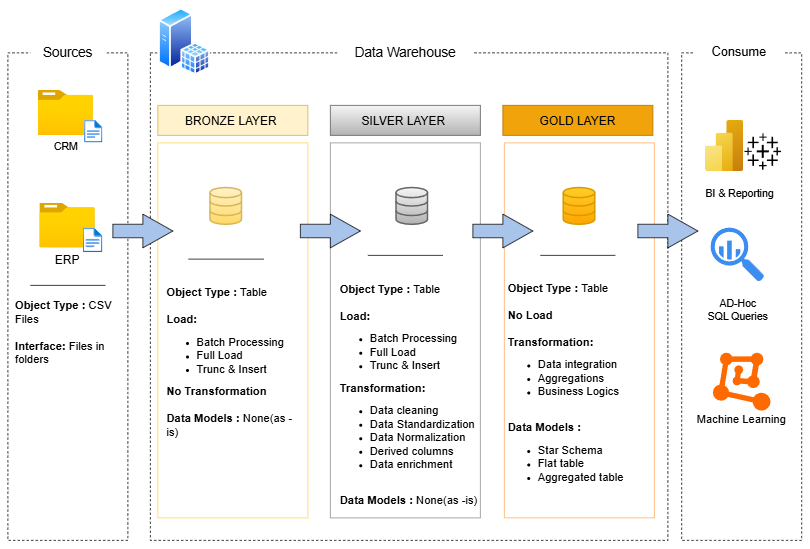

The diagram above was exported from draw.io. Its source (the exported page's mxGraphModel, read from the mxfile embedded in the PNG):
<mxGraphModel dx="1389" dy="819" grid="1" gridSize="10" guides="1" tooltips="1" connect="1" arrows="1" fold="1" page="1" pageScale="1" pageWidth="1100" pageHeight="850" math="0" shadow="0">
  <root>
    <mxCell id="0" />
    <mxCell id="1" parent="0" />
    <mxCell id="rol5O49KsInwjfEfKtp7-1" parent="1" style="rounded=0;whiteSpace=wrap;html=1;fillColor=none;dashed=1;" value="" vertex="1">
      <mxGeometry height="650" width="160" x="30" y="100" as="geometry" />
    </mxCell>
    <mxCell id="rol5O49KsInwjfEfKtp7-2" parent="1" style="rounded=0;whiteSpace=wrap;html=1;strokeColor=default;dashed=1;fillColor=none;" value="" vertex="1">
      <mxGeometry height="650" width="690" x="220" y="100" as="geometry" />
    </mxCell>
    <mxCell id="rol5O49KsInwjfEfKtp7-3" parent="1" style="rounded=0;whiteSpace=wrap;html=1;fillColor=none;dashed=1;" value="" vertex="1">
      <mxGeometry height="650" width="160" x="928.4" y="100" as="geometry" />
    </mxCell>
    <mxCell id="rol5O49KsInwjfEfKtp7-5" parent="1" style="rounded=0;whiteSpace=wrap;html=1;fillColor=default;strokeColor=none;" value="&lt;font style=&quot;font-size: 18px;&quot;&gt;Data Warehouse&lt;/font&gt;" vertex="1">
      <mxGeometry height="40" width="180" x="470" y="80" as="geometry" />
    </mxCell>
    <mxCell id="rol5O49KsInwjfEfKtp7-6" parent="1" style="rounded=0;whiteSpace=wrap;html=1;strokeColor=none;" value="&lt;font style=&quot;font-size: 17px;&quot;&gt;Consume&lt;/font&gt;" vertex="1">
      <mxGeometry height="40" width="120" x="945" y="80" as="geometry" />
    </mxCell>
    <mxCell id="rol5O49KsInwjfEfKtp7-7" parent="1" style="rounded=0;whiteSpace=wrap;html=1;fillColor=default;strokeColor=none;fontSize=18;" value="&lt;font&gt;Sources&lt;/font&gt;" vertex="1">
      <mxGeometry height="20" width="100" x="60" y="90" as="geometry" />
    </mxCell>
    <mxCell id="rol5O49KsInwjfEfKtp7-8" parent="1" style="image;aspect=fixed;html=1;points=[];align=center;fontSize=12;image=img/lib/azure2/general/Folder_Blank.svg;" value="&lt;font style=&quot;font-size: 14px;&quot;&gt;CRM&lt;/font&gt;" vertex="1">
      <mxGeometry height="60" width="73.93" x="70" y="150" as="geometry" />
    </mxCell>
    <mxCell id="rol5O49KsInwjfEfKtp7-9" parent="1" style="image;aspect=fixed;html=1;points=[];align=center;fontSize=12;image=img/lib/azure2/general/Folder_Blank.svg;" value="&lt;font style=&quot;font-size: 16px;&quot;&gt;ERP&lt;/font&gt;" vertex="1">
      <mxGeometry height="60" width="73.93" x="72.46" y="300" as="geometry" />
    </mxCell>
    <mxCell id="rol5O49KsInwjfEfKtp7-10" parent="1" style="image;aspect=fixed;html=1;points=[];align=center;fontSize=12;image=img/lib/azure2/general/File.svg;" value="" vertex="1">
      <mxGeometry height="32.5" width="26.38" x="130.14" y="333.75" as="geometry" />
    </mxCell>
    <mxCell id="rol5O49KsInwjfEfKtp7-11" parent="1" style="image;aspect=fixed;html=1;points=[];align=center;fontSize=12;image=img/lib/azure2/general/File.svg;" value="" vertex="1">
      <mxGeometry height="30" width="24.35" x="132.17" y="190" as="geometry" />
    </mxCell>
    <mxCell id="rol5O49KsInwjfEfKtp7-12" parent="1" style="verticalLabelPosition=bottom;shadow=0;dashed=0;align=center;html=1;verticalAlign=top;strokeWidth=1;shape=mxgraph.mockup.markup.line;strokeColor=#000000;" value="" vertex="1">
      <mxGeometry height="20" width="100" x="60.000000000000014" y="400" as="geometry" />
    </mxCell>
    <mxCell id="rol5O49KsInwjfEfKtp7-13" parent="1" style="text;html=1;whiteSpace=wrap;strokeColor=none;fillColor=none;align=center;verticalAlign=middle;rounded=0;" value="&lt;div style=&quot;text-align: left;&quot;&gt;&lt;b style=&quot;font-size: 15px; background-color: transparent; color: light-dark(rgb(0, 0, 0), rgb(255, 255, 255));&quot;&gt;Object Type : &lt;/b&gt;&lt;span style=&quot;font-size: 15px; background-color: transparent; color: light-dark(rgb(0, 0, 0), rgb(255, 255, 255));&quot;&gt;CSV Files&lt;/span&gt;&lt;/div&gt;&lt;div style=&quot;text-align: left;&quot;&gt;&lt;span style=&quot;font-size: 15px; background-color: transparent; color: light-dark(rgb(0, 0, 0), rgb(255, 255, 255));&quot;&gt;&lt;br&gt;&lt;/span&gt;&lt;/div&gt;&lt;div style=&quot;text-align: left;&quot;&gt;&lt;font style=&quot;font-size: 15px;&quot;&gt;&lt;b&gt;Interface: &lt;/b&gt;Files in folders&lt;/font&gt;&lt;/div&gt;" vertex="1">
      <mxGeometry height="110" width="140" x="39.42" y="417" as="geometry" />
    </mxCell>
    <mxCell id="rol5O49KsInwjfEfKtp7-16" parent="1" style="rounded=0;whiteSpace=wrap;html=1;fillColor=#f0a30a;strokeColor=#BD7000;fontColor=#000000;" value="&lt;font style=&quot;font-size: 16px;&quot;&gt;GOLD LAYER&lt;/font&gt;" vertex="1">
      <mxGeometry height="40" width="200" x="690" y="170" as="geometry" />
    </mxCell>
    <mxCell id="rol5O49KsInwjfEfKtp7-17" parent="1" style="rounded=0;whiteSpace=wrap;html=1;fillColor=#f5f5f5;gradientColor=#b3b3b3;strokeColor=#666666;" value="&lt;font style=&quot;font-size: 16px;&quot;&gt;SILVER LAYER&amp;nbsp;&lt;/font&gt;" vertex="1">
      <mxGeometry height="40" width="200" x="460" y="170" as="geometry" />
    </mxCell>
    <mxCell id="rol5O49KsInwjfEfKtp7-18" parent="1" style="rounded=0;whiteSpace=wrap;html=1;fillColor=#fff2cc;strokeColor=#d6b656;" value="&lt;font style=&quot;font-size: 16px;&quot;&gt;BRONZE LAYER&amp;nbsp;&lt;/font&gt;" vertex="1">
      <mxGeometry height="40" width="200" x="230" y="170" as="geometry" />
    </mxCell>
    <mxCell id="rol5O49KsInwjfEfKtp7-19" parent="1" style="rounded=0;whiteSpace=wrap;html=1;strokeColor=#FFD966;fillColor=none;" value="" vertex="1">
      <mxGeometry height="500" width="200" x="230" y="220" as="geometry" />
    </mxCell>
    <mxCell id="rol5O49KsInwjfEfKtp7-20" parent="1" style="rounded=0;whiteSpace=wrap;html=1;strokeColor=#999999;fillColor=none;" value="" vertex="1">
      <mxGeometry height="500" width="200" x="460" y="220" as="geometry" />
    </mxCell>
    <mxCell id="rol5O49KsInwjfEfKtp7-21" parent="1" style="rounded=0;whiteSpace=wrap;html=1;strokeColor=#FFB570;fillColor=none;" value="" vertex="1">
      <mxGeometry height="500" width="200" x="692" y="220" as="geometry" />
    </mxCell>
    <mxCell id="rol5O49KsInwjfEfKtp7-22" parent="1" style="html=1;verticalLabelPosition=bottom;align=center;labelBackgroundColor=#ffffff;verticalAlign=top;strokeWidth=2;strokeColor=#666666;shadow=0;dashed=0;shape=mxgraph.ios7.icons.data;fillColor=#f5f5f5;gradientColor=#b3b3b3;" value="" vertex="1">
      <mxGeometry height="49.1" width="42" x="548" y="280" as="geometry" />
    </mxCell>
    <mxCell id="rol5O49KsInwjfEfKtp7-23" parent="1" style="html=1;verticalLabelPosition=bottom;align=center;labelBackgroundColor=#ffffff;verticalAlign=top;strokeWidth=2;strokeColor=#d6b656;shadow=0;dashed=0;shape=mxgraph.ios7.icons.data;fillColor=#fff2cc;gradientColor=#ffd966;" value="" vertex="1">
      <mxGeometry height="49.1" width="42" x="300" y="280" as="geometry" />
    </mxCell>
    <mxCell id="rol5O49KsInwjfEfKtp7-24" parent="1" style="html=1;verticalLabelPosition=bottom;align=center;labelBackgroundColor=#ffffff;verticalAlign=top;strokeWidth=2;strokeColor=#d79b00;shadow=0;dashed=0;shape=mxgraph.ios7.icons.data;fillColor=#ffcd28;gradientColor=#ffa500;" value="" vertex="1">
      <mxGeometry height="49.1" width="42" x="771" y="280" as="geometry" />
    </mxCell>
    <mxCell id="rol5O49KsInwjfEfKtp7-25" parent="1" style="html=1;shadow=0;dashed=0;align=center;verticalAlign=middle;shape=mxgraph.arrows2.arrow;dy=0.6;dx=40;notch=0;fillColor=#A9C4EB;" value="" vertex="1">
      <mxGeometry height="45" width="80" x="170" y="315" as="geometry" />
    </mxCell>
    <mxCell id="rol5O49KsInwjfEfKtp7-26" parent="1" style="html=1;shadow=0;dashed=0;align=center;verticalAlign=middle;shape=mxgraph.arrows2.arrow;dy=0.6;dx=40;notch=0;fillColor=#A9C4EB;" value="" vertex="1">
      <mxGeometry height="45" width="80" x="420" y="315" as="geometry" />
    </mxCell>
    <mxCell id="rol5O49KsInwjfEfKtp7-27" parent="1" style="html=1;shadow=0;dashed=0;align=center;verticalAlign=middle;shape=mxgraph.arrows2.arrow;dy=0.6;dx=40;notch=0;fillColor=#A9C4EB;" value="" vertex="1">
      <mxGeometry height="45" width="80" x="650" y="315" as="geometry" />
    </mxCell>
    <mxCell id="rol5O49KsInwjfEfKtp7-28" parent="1" style="html=1;shadow=0;dashed=0;align=center;verticalAlign=middle;shape=mxgraph.arrows2.arrow;dy=0.6;dx=40;notch=0;fillColor=#A9C4EB;" value="" vertex="1">
      <mxGeometry height="45" width="80" x="870" y="315" as="geometry" />
    </mxCell>
    <mxCell id="rol5O49KsInwjfEfKtp7-29" parent="1" style="text;html=1;whiteSpace=wrap;strokeColor=none;fillColor=none;align=left;verticalAlign=middle;rounded=0;" value="&lt;font style=&quot;font-size: 15px;&quot;&gt;&lt;b style=&quot;&quot;&gt;Object Type : &lt;/b&gt;Table&lt;/font&gt;&lt;div&gt;&lt;b&gt;&lt;font style=&quot;font-size: 15px;&quot;&gt;&lt;br&gt;&lt;/font&gt;&lt;/b&gt;&lt;div&gt;&lt;b&gt;&lt;font style=&quot;font-size: 15px;&quot;&gt;Load:&lt;/font&gt;&lt;/b&gt;&lt;/div&gt;&lt;/div&gt;&lt;div&gt;&lt;ul&gt;&lt;li&gt;&lt;font style=&quot;font-size: 15px;&quot;&gt;Batch Processing&lt;/font&gt;&lt;/li&gt;&lt;li&gt;&lt;font style=&quot;font-size: 15px;&quot;&gt;Full Load&lt;/font&gt;&lt;/li&gt;&lt;li&gt;&lt;font style=&quot;font-size: 15px;&quot;&gt;Trunc &amp;amp; Insert&lt;/font&gt;&lt;/li&gt;&lt;/ul&gt;&lt;div&gt;&lt;b&gt;&lt;font style=&quot;font-size: 15px;&quot;&gt;No Transformation&lt;/font&gt;&lt;/b&gt;&lt;/div&gt;&lt;/div&gt;&lt;div&gt;&lt;b&gt;&lt;font style=&quot;font-size: 15px;&quot;&gt;&lt;br&gt;&lt;/font&gt;&lt;/b&gt;&lt;/div&gt;&lt;div&gt;&lt;font style=&quot;font-size: 15px;&quot;&gt;&lt;b&gt;Data Models :&lt;/b&gt; None(as -is)&lt;/font&gt;&lt;/div&gt;" vertex="1">
      <mxGeometry height="234.25" width="180" x="240" y="395" as="geometry" />
    </mxCell>
    <mxCell id="rol5O49KsInwjfEfKtp7-30" parent="1" style="text;html=1;whiteSpace=wrap;strokeColor=none;fillColor=none;align=left;verticalAlign=middle;rounded=0;" value="&lt;font style=&quot;font-size: 15px;&quot;&gt;&lt;b style=&quot;&quot;&gt;Object Type : &lt;/b&gt;Table&lt;/font&gt;&lt;div&gt;&lt;b&gt;&lt;font style=&quot;font-size: 15px;&quot;&gt;&lt;br&gt;&lt;/font&gt;&lt;/b&gt;&lt;div&gt;&lt;b&gt;&lt;font style=&quot;font-size: 15px;&quot;&gt;Load:&lt;/font&gt;&lt;/b&gt;&lt;/div&gt;&lt;/div&gt;&lt;div&gt;&lt;ul&gt;&lt;li&gt;&lt;font style=&quot;font-size: 15px;&quot;&gt;Batch Processing&lt;/font&gt;&lt;/li&gt;&lt;li&gt;&lt;font style=&quot;font-size: 15px;&quot;&gt;Full Load&lt;/font&gt;&lt;/li&gt;&lt;li&gt;&lt;font style=&quot;font-size: 15px;&quot;&gt;Trunc &amp;amp; Insert&lt;/font&gt;&lt;/li&gt;&lt;/ul&gt;&lt;div&gt;&lt;b&gt;&lt;font style=&quot;font-size: 15px;&quot;&gt;Transformation:&amp;nbsp;&lt;/font&gt;&lt;/b&gt;&lt;/div&gt;&lt;div&gt;&lt;ul&gt;&lt;li&gt;&lt;font style=&quot;font-size: 15px;&quot;&gt;Data cleaning&lt;/font&gt;&lt;/li&gt;&lt;li&gt;&lt;font style=&quot;font-size: 15px;&quot;&gt;Data Standardization&lt;/font&gt;&lt;/li&gt;&lt;li&gt;&lt;font style=&quot;font-size: 15px;&quot;&gt;Data Normalization&lt;/font&gt;&lt;/li&gt;&lt;li&gt;&lt;font style=&quot;font-size: 15px;&quot;&gt;Derived columns&amp;nbsp;&lt;/font&gt;&lt;/li&gt;&lt;li&gt;&lt;font style=&quot;font-size: 15px;&quot;&gt;Data enrichment&lt;b&gt;&amp;nbsp;&lt;/b&gt;&lt;/font&gt;&lt;/li&gt;&lt;/ul&gt;&lt;/div&gt;&lt;/div&gt;&lt;div&gt;&lt;b&gt;&lt;font style=&quot;font-size: 15px;&quot;&gt;&lt;br&gt;&lt;/font&gt;&lt;/b&gt;&lt;/div&gt;&lt;div&gt;&lt;font style=&quot;font-size: 15px;&quot;&gt;&lt;b&gt;Data Models :&lt;/b&gt; None(as -is)&lt;/font&gt;&lt;/div&gt;" vertex="1">
      <mxGeometry height="320" width="197" x="471" y="395" as="geometry" />
    </mxCell>
    <mxCell id="bmd9kzCnScs-7Zh5wQCq-1" parent="1" style="text;html=1;whiteSpace=wrap;strokeColor=none;fillColor=none;align=left;verticalAlign=middle;rounded=0;" value="&lt;font style=&quot;font-size: 15px;&quot;&gt;&lt;b style=&quot;&quot;&gt;Object Type : &lt;/b&gt;Table&lt;/font&gt;&lt;div&gt;&lt;b&gt;&lt;font style=&quot;font-size: 15px;&quot;&gt;&lt;br&gt;&lt;/font&gt;&lt;/b&gt;&lt;div&gt;&lt;b&gt;&lt;font style=&quot;font-size: 15px;&quot;&gt;No Load&lt;/font&gt;&lt;/b&gt;&lt;/div&gt;&lt;/div&gt;&lt;div&gt;&lt;b&gt;&lt;font style=&quot;font-size: 15px;&quot;&gt;&lt;br&gt;&lt;/font&gt;&lt;/b&gt;&lt;/div&gt;&lt;div&gt;&lt;div&gt;&lt;b&gt;&lt;font style=&quot;font-size: 15px;&quot;&gt;Transformation:&amp;nbsp;&lt;/font&gt;&lt;/b&gt;&lt;/div&gt;&lt;div&gt;&lt;ul&gt;&lt;li&gt;&lt;span style=&quot;font-size: 15px; background-color: transparent; color: light-dark(rgb(0, 0, 0), rgb(255, 255, 255));&quot;&gt;Data integration&lt;/span&gt;&lt;/li&gt;&lt;li&gt;&lt;span style=&quot;font-size: 15px; background-color: transparent; color: light-dark(rgb(0, 0, 0), rgb(255, 255, 255));&quot;&gt;Aggregations&amp;nbsp;&lt;/span&gt;&lt;/li&gt;&lt;li&gt;&lt;span style=&quot;font-size: 15px; background-color: transparent; color: light-dark(rgb(0, 0, 0), rgb(255, 255, 255));&quot;&gt;Business Logics&amp;nbsp;&lt;/span&gt;&lt;/li&gt;&lt;/ul&gt;&lt;/div&gt;&lt;/div&gt;&lt;div&gt;&lt;b&gt;&lt;font style=&quot;font-size: 15px;&quot;&gt;&lt;br&gt;&lt;/font&gt;&lt;/b&gt;&lt;/div&gt;&lt;div&gt;&lt;font style=&quot;font-size: 15px;&quot;&gt;&lt;b&gt;Data Models :&lt;/b&gt;&amp;nbsp;&lt;/font&gt;&lt;/div&gt;&lt;div&gt;&lt;ul&gt;&lt;li&gt;&lt;font style=&quot;font-size: 15px;&quot;&gt;Star Schema&amp;nbsp;&lt;/font&gt;&lt;/li&gt;&lt;li&gt;&lt;font style=&quot;font-size: 15px;&quot;&gt;Flat table&lt;/font&gt;&lt;/li&gt;&lt;li&gt;&lt;font style=&quot;font-size: 15px;&quot;&gt;Aggregated table&lt;/font&gt;&lt;/li&gt;&lt;/ul&gt;&lt;/div&gt;" vertex="1">
      <mxGeometry height="320" width="197" x="695" y="385" as="geometry" />
    </mxCell>
    <mxCell id="bmd9kzCnScs-7Zh5wQCq-2" parent="1" style="verticalLabelPosition=bottom;shadow=0;dashed=0;align=center;html=1;verticalAlign=top;strokeWidth=1;shape=mxgraph.mockup.markup.line;strokeColor=#000000;" value="" vertex="1">
      <mxGeometry height="20" width="100" x="271" y="365" as="geometry" />
    </mxCell>
    <mxCell id="bmd9kzCnScs-7Zh5wQCq-3" parent="1" style="verticalLabelPosition=bottom;shadow=0;dashed=0;align=center;html=1;verticalAlign=top;strokeWidth=1;shape=mxgraph.mockup.markup.line;strokeColor=#000000;" value="" vertex="1">
      <mxGeometry height="20" width="100" x="510" y="360" as="geometry" />
    </mxCell>
    <mxCell id="bmd9kzCnScs-7Zh5wQCq-4" parent="1" style="verticalLabelPosition=bottom;shadow=0;dashed=0;align=center;html=1;verticalAlign=top;strokeWidth=1;shape=mxgraph.mockup.markup.line;strokeColor=#000000;" value="" vertex="1">
      <mxGeometry height="20" width="100" x="740" y="360" as="geometry" />
    </mxCell>
    <mxCell id="bmd9kzCnScs-7Zh5wQCq-5" parent="1" style="points=[];aspect=fixed;html=1;align=center;shadow=0;dashed=0;fillColor=#FF6A00;strokeColor=none;shape=mxgraph.alibaba_cloud.machine_learning;" value="&lt;div&gt;&lt;br&gt;&lt;/div&gt;&lt;div&gt;&lt;br&gt;&lt;/div&gt;&lt;div&gt;&lt;br&gt;&lt;/div&gt;&lt;div&gt;&lt;br&gt;&lt;/div&gt;&lt;div&gt;&lt;br&gt;&lt;/div&gt;&lt;div&gt;&lt;br&gt;&lt;/div&gt;&lt;div&gt;&lt;br&gt;&lt;/div&gt;&lt;div&gt;&lt;font style=&quot;font-size: 15px;&quot;&gt;Machine Learning&lt;/font&gt;&lt;/div&gt;" vertex="1">
      <mxGeometry height="77.26" width="76.8" x="970" y="499.84" as="geometry" />
    </mxCell>
    <mxCell id="bmd9kzCnScs-7Zh5wQCq-6" parent="1" style="image;aspect=fixed;html=1;points=[];align=center;fontSize=12;image=img/lib/azure2/analytics/Power_BI_Embedded.svg;imageBackground=none;labelBackgroundColor=none;" value="&lt;div&gt;&lt;br&gt;&lt;/div&gt;&lt;div&gt;&lt;font style=&quot;font-size: 14px;&quot;&gt;&amp;nbsp; &amp;nbsp; &amp;nbsp; &amp;nbsp; &amp;nbsp; &amp;nbsp;BI &amp;amp; Reporting&amp;nbsp;&lt;/font&gt;&lt;/div&gt;" vertex="1">
      <mxGeometry height="68" width="51" x="960" y="190" as="geometry" />
    </mxCell>
    <mxCell id="bmd9kzCnScs-7Zh5wQCq-7" parent="1" style="shape=image;html=1;verticalAlign=top;verticalLabelPosition=bottom;labelBackgroundColor=#ffffff;imageAspect=0;aspect=fixed;image=https://icons.diagrams.net/icon-cache1/Ionicons_Fill_Vol_2-2187/logo-tableau-566.svg" value="&lt;div&gt;&lt;br&gt;&lt;/div&gt;&lt;div&gt;&lt;br&gt;&lt;/div&gt;&lt;div&gt;&lt;br&gt;&lt;/div&gt;" vertex="1">
      <mxGeometry height="52" width="52" x="1011" y="206" as="geometry" />
    </mxCell>
    <mxCell id="bmd9kzCnScs-7Zh5wQCq-8" parent="1" style="sketch=0;html=1;aspect=fixed;strokeColor=none;shadow=0;fillColor=#3B8DF1;verticalAlign=top;labelPosition=center;verticalLabelPosition=bottom;shape=mxgraph.gcp2.big_query" value="&lt;div&gt;&lt;br&gt;&lt;/div&gt;&lt;div&gt;&lt;font style=&quot;font-size: 14px;&quot;&gt;AD-Hoc&lt;/font&gt;&lt;/div&gt;&lt;div&gt;&lt;font style=&quot;font-size: 14px;&quot;&gt;SQL Queries&lt;/font&gt;&lt;/div&gt;" vertex="1">
      <mxGeometry height="72" width="71.28" x="967" y="333" as="geometry" />
    </mxCell>
    <mxCell id="bmd9kzCnScs-7Zh5wQCq-11" parent="1" style="image;aspect=fixed;perimeter=ellipsePerimeter;html=1;align=center;shadow=0;dashed=0;spacingTop=3;image=img/lib/active_directory/sql_server.svg;" value="" vertex="1">
      <mxGeometry height="90" width="69.3" x="230.7" y="40" as="geometry" />
    </mxCell>
  </root>
</mxGraphModel>